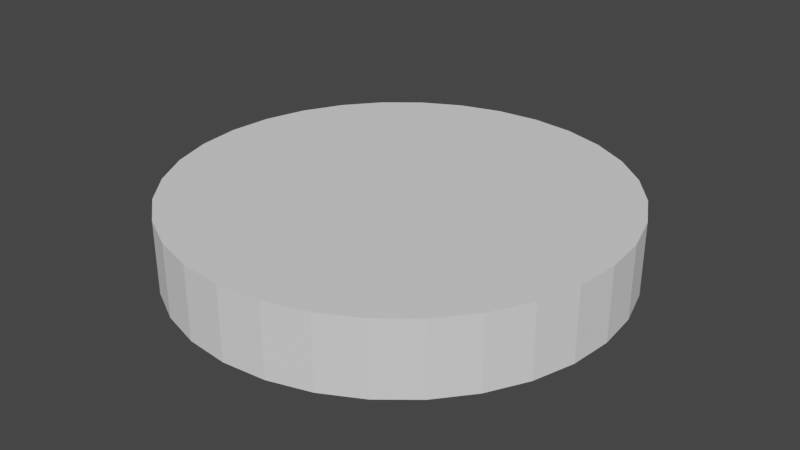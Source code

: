 # Source: target_1.blend  (saved by Blender 3.4.6; exported with 4.5.12 LTS)
import bpy
from mathutils import Matrix  # noqa: F401  (used for matrix-valued properties, if any)

bpy.ops.wm.read_factory_settings(use_empty=True)
scene = bpy.context.scene
scene.name = 'Scene'

# ---- collections
col_collection = bpy.data.collections.new('Collection'); scene.collection.children.link(col_collection)

# ---- world
world_world = bpy.data.worlds.new('World'); scene.world = world_world
world_world.use_nodes = True; world_world.node_tree.nodes.clear()
_N = world_world.node_tree.nodes; _L = world_world.node_tree.links
n0 = _N.new('ShaderNodeOutputWorld'); n0.name = 'World Output'; n0.location = (300, 300)
n1 = _N.new('ShaderNodeBackground'); n1.name = 'Background'; n1.location = (10, 300)
n1.inputs[0].default_value = (0.05088, 0.05088, 0.05088, 1.0)
_L.new(n1.outputs[0], n0.inputs[0])
n0.is_active_output = True
world_world.color = (0.05088, 0.05088, 0.05088)
world_world.use_sun_shadow = False
world_world.sun_shadow_jitter_overblur = 0.0

# ---- meshes
me_circle = bpy.data.meshes.new('Circle')
me_circle.from_pydata([(-0.463, 2.328, 1.467), (-0.463, 2.328, 1.467), (1.663e-08, -2.373, 1.467), (1.663e-08, -2.373, 1.467), (0.8754, 4.401, 1.467), (0.8754, 4.401, 1.467), (1.678, 1.678, 1.467), (1.678, 1.678, 1.467), (-3.731, 2.493, 1.467), (-3.731, 2.493, 1.467), (-0.9083, 2.193, 1.467), (-0.9083, 2.193, 1.467), (0.463, -2.328, 1.467), (0.463, -2.328, 1.467), (1.319, 1.973, 1.467), (1.319, 1.973, 1.467), (-4.146, 1.717, 1.467), (-4.146, 1.717, 1.467), (-1.319, 1.973, 1.467), (-1.319, 1.973, 1.467), (0.9083, -2.193, 1.467), (0.9083, -2.193, 1.467), (0.9083, 2.193, 1.467), (0.9083, 2.193, 1.467), (-4.401, 0.8754, 1.467), (-4.401, 0.8754, 1.467), (-1.678, 1.678, 1.467), (-1.678, 1.678, 1.467), (1.717, 4.146, 0.0), (0.8754, 4.401, 0.0), (0.9083, 2.193, 0.0), (0.463, 2.328, 0.0), (1.663e-08, 2.373, 0.0), (-0.463, 2.328, 0.0), (-0.9083, 2.193, 0.0), (-1.319, 1.973, 0.0), (-1.678, 1.678, 0.0), (-1.973, 1.319, 0.0), (-2.193, 0.9083, 0.0), (-2.328, 0.463, 0.0), (-2.373, -2.047e-08, 0.0), (-2.328, -0.463, 0.0), (-2.193, -0.9083, 0.0), (-1.973, -1.319, 0.0), (-1.678, -1.678, 0.0), (-1.319, -1.973, 0.0), (-0.9083, -2.193, 0.0), (-0.463, -2.328, 0.0), (1.663e-08, -2.373, 0.0), (0.463, -2.328, 0.0), (0.9083, -2.193, 0.0), (1.319, -1.973, 0.0), (1.678, -1.678, 0.0), (1.973, -1.319, 0.0), (2.193, -0.9083, 0.0), (2.328, -0.463, 0.0), (2.373, -2.047e-08, 0.0), (2.328, 0.463, 0.0), (2.193, 0.9083, 0.0), (1.973, 1.319, 0.0), (1.678, 1.678, 0.0), (1.319, 1.973, 0.0), (0.9083, 2.193, 0.0), (0.463, 2.328, 0.0), (1.663e-08, 2.373, 0.0), (-0.463, 2.328, 0.0), (-0.9083, 2.193, 0.0), (-1.319, 1.973, 0.0), (-1.678, 1.678, 0.0), (-1.973, 1.319, 0.0), (-2.193, 0.9083, 0.0), (-2.328, 0.463, 0.0), (-2.373, -2.047e-08, 0.0), (-2.328, -0.463, 0.0), (-2.193, -0.9083, 0.0), (-1.973, -1.319, 0.0), (-1.678, -1.678, 0.0), (-1.319, -1.973, 0.0), (-0.9083, -2.193, 0.0), (-0.463, -2.328, 0.0), (1.663e-08, -2.373, 0.0), (0.463, -2.328, 0.0), (0.9083, -2.193, 0.0), (1.319, -1.973, 0.0), (1.678, -1.678, 0.0), (1.973, -1.319, 0.0), (2.193, -0.9083, 0.0), (2.328, -0.463, 0.0), (2.373, -2.047e-08, 0.0), (2.328, 0.463, 0.0), (2.193, 0.9083, 0.0), (1.973, 1.319, 0.0), (1.678, 1.678, 0.0), (1.319, 1.973, 0.0), (0.9083, 2.193, 0.0), (0.463, 2.328, 0.0), (9.614e-08, 4.487, 0.0), (-0.8754, 4.401, 0.0), (-1.717, 4.146, 0.0), (-2.493, 3.731, 0.0), (-3.173, 3.173, 0.0), (-3.731, 2.493, 0.0), (-4.146, 1.717, 0.0), (-4.401, 0.8754, 0.0), (-4.487, -5.86e-08, 0.0), (-4.401, -0.8754, 0.0), (-4.146, -1.717, 0.0), (-3.731, -2.493, 0.0), (-3.173, -3.173, 0.0), (-2.493, -3.731, 0.0), (-1.717, -4.146, 0.0), (-0.8754, -4.401, 0.0), (9.614e-08, -4.487, 0.0), (0.8754, -4.401, 0.0), (1.717, -4.146, 0.0), (2.493, -3.731, 0.0), (3.173, -3.173, 0.0), (3.731, -2.493, 0.0), (4.146, -1.717, 0.0), (4.401, -0.8754, 0.0), (4.487, -5.86e-08, 0.0), (4.401, 0.8754, 0.0), (4.146, 1.717, 0.0), (3.731, 2.493, 0.0), (3.173, 3.173, 0.0), (2.493, 3.731, 0.0), (1.717, 4.146, 0.0), (0.8754, 4.401, 0.0), (9.614e-08, 4.487, 0.0), (-0.8754, 4.401, 0.0), (-1.717, 4.146, 0.0), (-2.493, 3.731, 0.0), (-3.173, 3.173, 0.0), (-3.731, 2.493, 0.0), (-4.146, 1.717, 0.0), (-4.401, 0.8754, 0.0), (-4.487, -5.86e-08, 0.0), (-4.401, -0.8754, 0.0), (-4.146, -1.717, 0.0), (-3.731, -2.493, 0.0), (-3.173, -3.173, 0.0), (-2.493, -3.731, 0.0), (-1.717, -4.146, 0.0), (-0.8754, -4.401, 0.0), (9.614e-08, -4.487, 0.0), (0.8754, -4.401, 0.0), (1.717, -4.146, 0.0), (2.493, -3.731, 0.0), (3.173, -3.173, 0.0), (3.731, -2.493, 0.0), (4.146, -1.717, 0.0), (4.401, -0.8754, 0.0), (4.487, -5.86e-08, 0.0), (4.401, 0.8754, 0.0), (4.146, 1.717, 0.0), (3.731, 2.493, 0.0), (3.173, 3.173, 0.0), (2.493, 3.731, 0.0), (1.717, 4.146, 0.0), (0.8754, 4.401, 0.0), (-0.1951, 0.9808, 0.0), (0.0, 1.0, 0.0), (-0.3827, 0.9239, 0.0), (-0.5556, 0.8315, 0.0), (-0.7071, 0.7071, 0.0), (-0.8315, 0.5556, 0.0), (-0.9239, 0.3827, 0.0), (-0.9808, 0.1951, 0.0), (-1.0, 0.0, 0.0), (-0.9808, -0.1951, 0.0), (-0.9239, -0.3827, 0.0), (-0.8315, -0.5556, 0.0), (-0.7071, -0.7071, 0.0), (-0.5556, -0.8315, 0.0), (-0.3827, -0.9239, 0.0), (-0.1951, -0.9808, 0.0), (0.0, -1.0, 0.0), (0.1951, -0.9808, 0.0), (0.3827, -0.9239, 0.0), (0.5556, -0.8315, 0.0), (0.7071, -0.7071, 0.0), (0.8315, -0.5556, 0.0), (0.9239, -0.3827, 0.0), (0.9808, -0.1951, 0.0), (1.0, 0.0, 0.0), (0.9808, 0.1951, 0.0), (0.9239, 0.3827, 0.0), (0.8315, 0.5556, 0.0), (0.7071, 0.7071, 0.0), (0.5556, 0.8315, 0.0), (0.3827, 0.9239, 0.0), (0.1951, 0.9808, 0.0), (-0.463, 2.328, 0.0), (1.663e-08, 2.373, 0.0), (-0.9083, 2.193, 0.0), (-1.319, 1.973, 0.0), (-1.678, 1.678, 0.0), (-1.973, 1.319, 0.0), (-2.193, 0.9083, 0.0), (-2.328, 0.463, 0.0), (-2.373, -2.047e-08, 0.0), (-2.328, -0.463, 0.0), (-2.193, -0.9083, 0.0), (-1.973, -1.319, 0.0), (-1.678, -1.678, 0.0), (-1.319, -1.973, 0.0), (-0.9083, -2.193, 0.0), (-0.463, -2.328, 0.0), (1.663e-08, -2.373, 0.0), (0.463, -2.328, 0.0), (0.9083, -2.193, 0.0), (1.319, -1.973, 0.0), (1.678, -1.678, 0.0), (1.973, -1.319, 0.0), (2.193, -0.9083, 0.0), (2.328, -0.463, 0.0), (2.373, -2.047e-08, 0.0), (2.328, 0.463, 0.0), (2.193, 0.9083, 0.0), (1.973, 1.319, 0.0), (1.678, 1.678, 0.0), (1.319, 1.973, 0.0), (0.9083, 2.193, 0.0), (0.463, 2.328, 0.0), (-0.463, 2.328, 0.0), (1.663e-08, 2.373, 0.0), (-0.9083, 2.193, 0.0), (-1.319, 1.973, 0.0), (-1.678, 1.678, 0.0), (-1.973, 1.319, 0.0), (-2.193, 0.9083, 0.0), (-2.328, 0.463, 0.0), (-2.373, -2.047e-08, 0.0), (-2.328, -0.463, 0.0), (-2.193, -0.9083, 0.0), (-1.973, -1.319, 0.0), (-1.678, -1.678, 0.0), (-1.319, -1.973, 0.0), (-0.9083, -2.193, 0.0), (-0.463, -2.328, 0.0), (1.663e-08, -2.373, 0.0), (0.463, -2.328, 0.0), (0.9083, -2.193, 0.0), (1.319, -1.973, 0.0), (1.678, -1.678, 0.0), (1.973, -1.319, 0.0), (2.193, -0.9083, 0.0), (2.328, -0.463, 0.0), (2.373, -2.047e-08, 0.0), (2.328, 0.463, 0.0), (2.193, 0.9083, 0.0), (1.973, 1.319, 0.0), (1.678, 1.678, 0.0), (1.319, 1.973, 0.0), (0.9083, 2.193, 0.0), (0.463, 2.328, 0.0), (-0.8754, 4.401, 0.0), (9.614e-08, 4.487, 0.0), (-1.717, 4.146, 0.0), (-2.493, 3.731, 0.0), (-3.173, 3.173, 0.0), (-3.731, 2.493, 0.0), (-4.146, 1.717, 0.0), (-4.401, 0.8754, 0.0), (-4.487, -5.86e-08, 0.0), (-4.401, -0.8754, 0.0), (-4.146, -1.717, 0.0), (-3.731, -2.493, 0.0), (-3.173, -3.173, 0.0), (-2.493, -3.731, 0.0), (-1.717, -4.146, 0.0), (-0.8754, -4.401, 0.0), (9.614e-08, -4.487, 0.0), (0.8754, -4.401, 0.0), (1.717, -4.146, 0.0), (2.493, -3.731, 0.0), (3.173, -3.173, 0.0), (3.731, -2.493, 0.0), (4.146, -1.717, 0.0), (4.401, -0.8754, 0.0), (4.487, -5.86e-08, 0.0), (4.401, 0.8754, 0.0), (4.146, 1.717, 0.0), (3.731, 2.493, 0.0), (3.173, 3.173, 0.0), (2.493, 3.731, 0.0), (1.717, 4.146, 0.0), (0.8754, 4.401, 0.0), (-3.173, 3.173, 1.467), (-3.173, 3.173, 1.467), (1.973, 1.319, 1.467), (1.973, 1.319, 1.467), (1.717, 4.146, 1.467), (1.717, 4.146, 1.467), (-0.463, -2.328, 1.467), (-0.463, -2.328, 1.467), (-2.493, 3.731, 1.467), (-2.493, 3.731, 1.467), (2.193, 0.9083, 1.467), (2.193, 0.9083, 1.467), (2.493, 3.731, 1.467), (2.493, 3.731, 1.467), (-0.9083, -2.193, 1.467), (-0.9083, -2.193, 1.467), (-1.717, 4.146, 1.467), (-1.717, 4.146, 1.467), (2.328, 0.463, 1.467), (2.328, 0.463, 1.467), (3.173, 3.173, 1.467), (3.173, 3.173, 1.467), (-1.319, -1.973, 1.467), (-1.319, -1.973, 1.467), (9.614e-08, 4.487, 1.467), (9.614e-08, 4.487, 1.467), (-0.8754, 4.401, 1.467), (-0.8754, 4.401, 1.467), (2.373, -2.047e-08, 1.467), (2.373, -2.047e-08, 1.467), (3.731, 2.493, 1.467), (3.731, 2.493, 1.467), (-1.678, -1.678, 1.467), (-1.678, -1.678, 1.467), (2.328, -0.463, 1.467), (2.328, -0.463, 1.467), (1.663e-08, 2.373, 1.467), (-1.973, 1.319, 1.467), (-2.193, 0.9083, 1.467), (-2.328, 0.463, 1.467), (-2.373, -2.047e-08, 1.467), (-2.328, -0.463, 1.467), (-2.193, -0.9083, 1.467), (-1.973, -1.319, 1.467), (-1.678, -1.678, 1.467), (-1.319, -1.973, 1.467), (-0.9083, -2.193, 1.467), (-0.463, -2.328, 1.467), (1.663e-08, -2.373, 1.467), (0.463, -2.328, 1.467), (0.9083, -2.193, 1.467), (1.319, -1.973, 1.467), (1.678, -1.678, 1.467), (1.973, -1.319, 1.467), (2.193, -0.9083, 1.467), (0.463, 2.328, 1.467), (4.146, 1.717, 1.467), (4.146, 1.717, 1.467), (-1.973, -1.319, 1.467), (-1.973, -1.319, 1.467), (2.193, -0.9083, 1.467), (4.401, 0.8754, 1.467), (4.401, 0.8754, 1.467), (-2.193, -0.9083, 1.467), (-2.193, -0.9083, 1.467), (1.973, -1.319, 1.467), (4.487, -5.86e-08, 1.467), (4.487, -5.86e-08, 1.467), (-2.328, -0.463, 1.467), (-2.328, -0.463, 1.467), (1.678, -1.678, 1.467), (4.401, -0.8754, 1.467), (4.401, -0.8754, 1.467), (-2.373, -2.047e-08, 1.467), (-2.373, -2.047e-08, 1.467), (1.319, -1.973, 1.467), (4.146, -1.717, 1.467), (4.146, -1.717, 1.467), (-2.328, 0.463, 1.467), (-2.328, 0.463, 1.467), (0.9083, -2.193, 1.467), (3.731, -2.493, 1.467), (3.731, -2.493, 1.467), (-2.193, 0.9083, 1.467), (-2.193, 0.9083, 1.467), (0.463, -2.328, 1.467), (3.173, -3.173, 1.467), (3.173, -3.173, 1.467), (-1.973, 1.319, 1.467), (-1.973, 1.319, 1.467), (0.463, 2.328, 1.467), (0.463, 2.328, 1.467), (1.663e-08, -2.373, 1.467), (2.493, -3.731, 1.467), (2.493, -3.731, 1.467), (-1.678, 1.678, 1.467), (-1.678, 1.678, 1.467), (0.9083, 2.193, 1.467), (0.9083, 2.193, 1.467), (-0.463, -2.328, 1.467), (1.717, -4.146, 1.467), (1.717, -4.146, 1.467), (-1.319, 1.973, 1.467), (-1.319, 1.973, 1.467), (1.319, 1.973, 1.467), (1.319, 1.973, 1.467), (-0.9083, -2.193, 1.467), (0.8754, -4.401, 1.467), (0.8754, -4.401, 1.467), (-0.9083, 2.193, 1.467), (-0.9083, 2.193, 1.467), (-0.463, 2.328, 1.467), (1.663e-08, 2.373, 1.467), (1.319, -1.973, 1.467), (1.678, -1.678, 1.467), (1.973, -1.319, 1.467), (2.193, -0.9083, 1.467), (2.328, -0.463, 1.467), (2.373, -2.047e-08, 1.467), (2.328, 0.463, 1.467), (2.193, 0.9083, 1.467), (1.973, 1.319, 1.467), (1.678, 1.678, 1.467), (-4.487, -5.86e-08, 1.467), (-4.401, -0.8754, 1.467), (-4.146, -1.717, 1.467), (-3.731, -2.493, 1.467), (-3.173, -3.173, 1.467), (-2.493, -3.731, 1.467), (-1.717, -4.146, 1.467), (-0.8754, -4.401, 1.467), (9.614e-08, -4.487, 1.467), (1.678, 1.678, 1.467), (-1.319, -1.973, 1.467), (9.614e-08, -4.487, 1.467), (-0.463, 2.328, 1.467), (1.663e-08, 2.373, 1.467), (1.973, 1.319, 1.467), (-1.678, -1.678, 1.467), (-0.8754, -4.401, 1.467), (2.193, 0.9083, 1.467), (-1.973, -1.319, 1.467), (-1.717, -4.146, 1.467), (2.328, 0.463, 1.467), (-2.193, -0.9083, 1.467), (-2.493, -3.731, 1.467), (2.373, -2.047e-08, 1.467), (-2.328, -0.463, 1.467), (-3.173, -3.173, 1.467), (2.328, -0.463, 1.467), (-2.373, -2.047e-08, 1.467), (-3.731, -2.493, 1.467), (2.193, -0.9083, 1.467), (-2.328, 0.463, 1.467), (-4.146, -1.717, 1.467), (1.973, -1.319, 1.467), (-1.973, 1.319, 1.467), (-2.193, 0.9083, 1.467), (-4.487, -5.86e-08, 1.467), (-4.401, -0.8754, 1.467), (0.463, 2.328, 1.467), (1.663e-08, 2.373, 1.467), (1.678, -1.678, 1.467), (1.319, -1.973, 1.467), (-0.8754, 4.401, 1.467), (9.614e-08, 4.487, 1.467), (-1.717, 4.146, 1.467), (-2.493, 3.731, 1.467), (-3.173, 3.173, 1.467), (-3.731, 2.493, 1.467), (-4.146, 1.717, 1.467), (-4.401, 0.8754, 1.467), (-4.487, -5.86e-08, 1.467), (-4.401, -0.8754, 1.467), (-4.146, -1.717, 1.467), (-3.731, -2.493, 1.467), (-3.173, -3.173, 1.467), (-2.493, -3.731, 1.467), (-1.717, -4.146, 1.467), (-0.8754, -4.401, 1.467), (9.614e-08, -4.487, 1.467), (0.8754, -4.401, 1.467), (1.717, -4.146, 1.467), (2.493, -3.731, 1.467), (3.173, -3.173, 1.467), (3.731, -2.493, 1.467), (4.146, -1.717, 1.467), (4.401, -0.8754, 1.467), (4.487, -5.86e-08, 1.467), (4.401, 0.8754, 1.467), (4.146, 1.717, 1.467), (3.731, 2.493, 1.467), (3.173, 3.173, 1.467), (2.493, 3.731, 1.467), (1.717, 4.146, 1.467), (0.8754, 4.401, 1.467), (-0.1951, 0.9808, 1.467), (0.0, 1.0, 1.467), (-0.3827, 0.9239, 1.467), (-0.5556, 0.8315, 1.467), (-0.7071, 0.7071, 1.467), (-0.8315, 0.5556, 1.467), (-0.9239, 0.3827, 1.467), (-0.9808, 0.1951, 1.467), (-1.0, 0.0, 1.467), (-0.9808, -0.1951, 1.467), (-0.9239, -0.3827, 1.467), (-0.8315, -0.5556, 1.467), (-0.7071, -0.7071, 1.467), (-0.5556, -0.8315, 1.467), (-0.3827, -0.9239, 1.467), (-0.1951, -0.9808, 1.467), (0.0, -1.0, 1.467), (0.1951, -0.9808, 1.467), (0.3827, -0.9239, 1.467), (0.5556, -0.8315, 1.467), (0.7071, -0.7071, 1.467), (0.8315, -0.5556, 1.467), (0.9239, -0.3827, 1.467), (0.9808, -0.1951, 1.467), (1.0, 0.0, 1.467), (0.9808, 0.1951, 1.467), (0.9239, 0.3827, 1.467), (0.8315, 0.5556, 1.467), (0.7071, 0.7071, 1.467), (0.5556, 0.8315, 1.467), (0.3827, 0.9239, 1.467), (0.1951, 0.9808, 1.467), (0.463, 2.328, 1.467), (0.9083, 2.193, 1.467), (0.8754, 4.401, 1.467), (1.717, 4.146, 1.467)], [], [(96, 257, 256, 97), (55, 215, 216, 56), (122, 282, 283, 123), (76, 236, 235, 75), (54, 214, 215, 55), (121, 281, 282, 122), (75, 235, 234, 74), (53, 213, 214, 54), (120, 280, 281, 121), (74, 234, 233, 73), (52, 212, 213, 53), (119, 279, 280, 120), (73, 233, 232, 72), (51, 211, 212, 52), (118, 278, 279, 119), (72, 232, 231, 71), (50, 210, 211, 51), (117, 277, 278, 118), (71, 231, 230, 70), (49, 209, 210, 50), (116, 276, 277, 117), (70, 230, 229, 69), (64, 225, 255, 95), (48, 208, 209, 49), (115, 275, 276, 116), (69, 229, 228, 68), (95, 255, 254, 94), (47, 207, 208, 48), (114, 274, 275, 115), (68, 228, 227, 67), (94, 254, 253, 93), (46, 206, 207, 47), (45, 77, 76, 44), (59, 91, 90, 58), (46, 78, 77, 45), (33, 65, 64, 32), (60, 92, 91, 59), (47, 79, 78, 46), (34, 66, 65, 33), (61, 93, 92, 60), (48, 80, 79, 47), (35, 67, 66, 34), (62, 94, 93, 61), (49, 81, 80, 48), (36, 68, 67, 35), (63, 95, 94, 62), (50, 82, 81, 49), (37, 69, 68, 36), (32, 64, 95, 63), (51, 83, 82, 50), (38, 70, 69, 37), (52, 84, 83, 51), (39, 71, 70, 38), (53, 85, 84, 52), (40, 72, 71, 39), (54, 86, 85, 53), (41, 73, 72, 40), (55, 87, 86, 54), (42, 74, 73, 41), (56, 88, 87, 55), (43, 75, 74, 42), (57, 89, 88, 56), (44, 76, 75, 43), (58, 90, 89, 57), (113, 273, 274, 114), (67, 227, 226, 66), (93, 253, 252, 92), (45, 205, 206, 46), (112, 272, 273, 113), (66, 226, 224, 65), (92, 252, 251, 91), (44, 204, 205, 45), (111, 271, 272, 112), (65, 224, 225, 64), (91, 251, 250, 90), (43, 203, 204, 44), (110, 270, 271, 111), (90, 250, 249, 89), (42, 202, 203, 43), (109, 269, 270, 110), (89, 249, 248, 88), (41, 201, 202, 42), (108, 268, 269, 109), (88, 248, 247, 87), (40, 200, 201, 41), (107, 267, 268, 108), (87, 247, 246, 86), (39, 199, 200, 40), (106, 266, 267, 107), (86, 246, 245, 85), (38, 198, 199, 39), (105, 265, 266, 106), (85, 245, 244, 84), (37, 197, 198, 38), (104, 264, 265, 105), (63, 223, 193, 32), (115, 147, 146, 114), (102, 134, 133, 101), (116, 148, 147, 115), (103, 135, 134, 102), (117, 149, 148, 116), (104, 136, 135, 103), (118, 150, 149, 117), (105, 137, 136, 104), (119, 151, 150, 118), (106, 138, 137, 105), (120, 152, 151, 119), (107, 139, 138, 106), (121, 153, 152, 120), (108, 140, 139, 107), (122, 154, 153, 121), (109, 141, 140, 108), (123, 155, 154, 122), (110, 142, 141, 109), (97, 129, 128, 96), (124, 156, 155, 123), (111, 143, 142, 110), (98, 130, 129, 97), (125, 157, 156, 124), (112, 144, 143, 111), (99, 131, 130, 98), (126, 158, 157, 125), (113, 145, 144, 112), (100, 132, 131, 99), (127, 159, 158, 126), (114, 146, 145, 113), (101, 133, 132, 100), (96, 128, 159, 127), (84, 244, 243, 83), (165, 197, 196, 164), (161, 193, 223, 191), (179, 211, 210, 178), (166, 198, 197, 165), (180, 212, 211, 179), (167, 199, 198, 166), (181, 213, 212, 180), (168, 200, 199, 167), (182, 214, 213, 181), (169, 201, 200, 168), (183, 215, 214, 182), (170, 202, 201, 169), (184, 216, 215, 183), (171, 203, 202, 170), (185, 217, 216, 184), (172, 204, 203, 171), (186, 218, 217, 185), (173, 205, 204, 172), (187, 219, 218, 186), (174, 206, 205, 173), (160, 192, 193, 161), (188, 220, 219, 187), (175, 207, 206, 174), (162, 194, 192, 160), (189, 221, 220, 188), (176, 208, 207, 175), (163, 195, 194, 162), (190, 222, 221, 189), (177, 209, 208, 176), (164, 196, 195, 163), (191, 223, 222, 190), (178, 210, 209, 177), (240, 272, 271, 239), (227, 259, 258, 226), (254, 286, 285, 253), (241, 273, 272, 240), (228, 260, 259, 227), (254, 30, 28, 286), (242, 274, 273, 241), (229, 261, 260, 228), (225, 257, 287, 255), (243, 275, 274, 242), (230, 262, 261, 229), (244, 276, 275, 243), (231, 263, 262, 230), (245, 277, 276, 244), (232, 264, 263, 231), (246, 278, 277, 245), (233, 265, 264, 232), (247, 279, 278, 246), (234, 266, 265, 233), (248, 280, 279, 247), (235, 267, 266, 234), (249, 281, 280, 248), (236, 268, 267, 235), (250, 282, 281, 249), (237, 269, 268, 236), (251, 283, 282, 250), (238, 270, 269, 237), (224, 256, 257, 225), (252, 284, 283, 251), (239, 271, 270, 238), (226, 258, 256, 224), (253, 285, 284, 252), (160, 161, 191, 190, 189, 188, 187, 186, 185, 184, 183, 182, 181, 180, 179, 178, 177, 176, 175, 174, 173, 172, 171, 170, 169, 168, 167, 166, 165, 164, 163, 162), (77, 237, 236, 76), (123, 283, 284, 124), (56, 216, 217, 57), (97, 256, 258, 98), (78, 238, 237, 77), (124, 284, 285, 125), (57, 217, 218, 58), (98, 258, 259, 99), (79, 239, 238, 78), (125, 285, 286, 126), (58, 218, 219, 59), (99, 259, 260, 100), (32, 193, 192, 33), (80, 240, 239, 79), (126, 286, 287, 127), (59, 219, 220, 60), (100, 260, 261, 101), (33, 192, 194, 34), (81, 241, 240, 80), (127, 287, 257, 96), (60, 220, 221, 61), (101, 261, 262, 102), (34, 194, 195, 35), (82, 242, 241, 81), (61, 221, 222, 62), (102, 262, 263, 103), (35, 195, 196, 36), (83, 243, 242, 82), (62, 222, 223, 63), (103, 263, 264, 104), (36, 196, 197, 37), (31, 29, 28, 30), (255, 31, 30, 254), (287, 29, 31, 255), (286, 28, 29, 287), (313, 314, 315, 312), (322, 316, 317, 323), (344, 318, 319, 345), (321, 347, 346, 320), (342, 322, 323, 348), (349, 344, 345, 350), (347, 352, 351, 346), (341, 342, 348, 353), (354, 349, 350, 355), (352, 357, 356, 351), (340, 341, 353, 358), (359, 354, 355, 360), (357, 362, 361, 356), (339, 340, 358, 363), (364, 359, 360, 365), (362, 367, 366, 361), (338, 339, 363, 368), (369, 364, 365, 370), (367, 372, 371, 366), (337, 338, 368, 373), (374, 369, 370, 375), (372, 377, 376, 371), (400, 379, 378, 424), (336, 337, 373, 380), (381, 374, 375, 382), (377, 384, 383, 376), (379, 386, 385, 378), (335, 336, 380, 387), (388, 381, 382, 389), (384, 391, 390, 383), (386, 393, 392, 385), (334, 335, 387, 394), (333, 332, 321, 311), (290, 298, 408, 409), (334, 333, 311, 303), (1, 324, 400, 399), (7, 290, 409, 410), (335, 334, 303, 295), (11, 1, 399, 398), (15, 7, 410, 393), (336, 335, 295, 2), (19, 11, 398, 391), (23, 15, 393, 386), (337, 336, 2, 12), (27, 19, 391, 384), (343, 23, 386, 379), (338, 337, 12, 20), (325, 27, 384, 377), (324, 343, 379, 400), (339, 338, 20, 401), (326, 325, 377, 372), (340, 339, 401, 402), (327, 326, 372, 367), (341, 340, 402, 403), (328, 327, 367, 362), (342, 341, 403, 404), (329, 328, 362, 357), (322, 342, 404, 405), (330, 329, 357, 352), (316, 322, 405, 406), (331, 330, 352, 347), (306, 316, 406, 407), (332, 331, 347, 321), (298, 306, 407, 408), (395, 388, 389, 396), (391, 398, 397, 390), (393, 410, 420, 392), (333, 334, 394, 421), (419, 395, 396, 422), (398, 399, 423, 397), (410, 409, 425, 420), (332, 333, 421, 426), (418, 419, 422, 427), (399, 400, 424, 423), (409, 408, 428, 425), (331, 332, 426, 429), (417, 418, 427, 430), (408, 407, 431, 428), (330, 331, 429, 432), (416, 417, 430, 433), (407, 406, 434, 431), (329, 330, 432, 435), (415, 416, 433, 436), (406, 405, 437, 434), (328, 329, 435, 438), (414, 415, 436, 439), (405, 404, 440, 437), (327, 328, 438, 441), (413, 414, 439, 442), (404, 403, 443, 440), (326, 327, 441, 445), (412, 413, 442, 447), (403, 402, 450, 443), (325, 326, 445, 444), (411, 412, 447, 446), (343, 324, 449, 448), (381, 388, 470, 471), (17, 9, 457, 458), (374, 381, 471, 472), (25, 17, 458, 459), (369, 374, 472, 473), (411, 25, 459, 460), (364, 369, 473, 474), (412, 411, 460, 461), (359, 364, 474, 475), (413, 412, 461, 462), (354, 359, 475, 476), (414, 413, 462, 463), (349, 354, 476, 477), (415, 414, 463, 464), (344, 349, 477, 478), (416, 415, 464, 465), (318, 344, 478, 479), (417, 416, 465, 466), (314, 313, 453, 452), (308, 318, 479, 480), (418, 417, 466, 467), (304, 314, 452, 454), (300, 308, 480, 481), (419, 418, 467, 468), (296, 304, 454, 455), (292, 300, 481, 482), (395, 419, 468, 469), (288, 296, 455, 456), (5, 292, 482, 483), (388, 395, 469, 470), (9, 288, 456, 457), (313, 5, 483, 453), (402, 401, 451, 450), (489, 488, 26, 444), (485, 515, 448, 449), (503, 502, 368, 363), (490, 489, 444, 445), (504, 503, 363, 358), (491, 490, 445, 441), (505, 504, 358, 353), (492, 491, 441, 438), (506, 505, 353, 348), (493, 492, 438, 435), (507, 506, 348, 323), (494, 493, 435, 432), (508, 507, 323, 317), (495, 494, 432, 429), (509, 508, 317, 307), (496, 495, 429, 426), (510, 509, 307, 299), (497, 496, 426, 421), (511, 510, 299, 291), (498, 497, 421, 394), (484, 485, 449, 0), (512, 511, 291, 6), (499, 498, 394, 387), (486, 484, 0, 10), (513, 512, 6, 14), (500, 499, 387, 380), (487, 486, 10, 18), (514, 513, 14, 22), (501, 500, 380, 373), (488, 487, 18, 26), (515, 514, 22, 448), (502, 501, 373, 368), (3, 294, 427, 422), (390, 397, 305, 297), (385, 392, 301, 293), (13, 3, 422, 396), (383, 390, 297, 289), (385, 293, 519, 517), (21, 13, 396, 389), (376, 383, 289, 8), (424, 378, 4, 312), (451, 21, 389, 382), (371, 376, 8, 16), (450, 451, 382, 375), (366, 371, 16, 24), (443, 450, 375, 370), (361, 366, 24, 446), (440, 443, 370, 365), (356, 361, 446, 447), (437, 440, 365, 360), (351, 356, 447, 442), (434, 437, 360, 355), (346, 351, 442, 439), (431, 434, 355, 350), (320, 346, 439, 436), (428, 431, 350, 345), (310, 320, 436, 433), (425, 428, 345, 319), (302, 310, 433, 430), (423, 424, 312, 315), (420, 425, 319, 309), (294, 302, 430, 427), (397, 423, 315, 305), (392, 420, 309, 301), (484, 486, 487, 488, 489, 490, 491, 492, 493, 494, 495, 496, 497, 498, 499, 500, 501, 502, 503, 504, 505, 506, 507, 508, 509, 510, 511, 512, 513, 514, 515, 485), (311, 321, 320, 310), (318, 308, 309, 319), (316, 306, 307, 317), (314, 304, 305, 315), (303, 311, 310, 302), (308, 300, 301, 309), (306, 298, 299, 307), (304, 296, 297, 305), (295, 303, 302, 294), (300, 292, 293, 301), (298, 290, 291, 299), (296, 288, 289, 297), (324, 1, 0, 449), (2, 295, 294, 3), (292, 5, 4, 293), (290, 7, 6, 291), (288, 9, 8, 289), (1, 11, 10, 0), (12, 2, 3, 13), (5, 313, 312, 4), (7, 15, 14, 6), (9, 17, 16, 8), (11, 19, 18, 10), (20, 12, 13, 21), (15, 23, 22, 14), (17, 25, 24, 16), (19, 27, 26, 18), (401, 20, 21, 451), (23, 343, 448, 22), (25, 411, 446, 24), (27, 325, 444, 26), (516, 517, 519, 518), (378, 385, 517, 516), (4, 378, 516, 518), (293, 4, 518, 519), (158, 159, 483, 482), (145, 146, 470, 469), (132, 133, 457, 456), (159, 128, 453, 483), (146, 147, 471, 470), (133, 134, 458, 457), (147, 148, 472, 471), (134, 135, 459, 458), (148, 149, 473, 472), (135, 136, 460, 459), (149, 150, 474, 473), (136, 137, 461, 460), (150, 151, 475, 474), (137, 138, 462, 461), (151, 152, 476, 475), (138, 139, 463, 462), (152, 153, 477, 476), (139, 140, 464, 463), (153, 154, 478, 477), (140, 141, 465, 464), (154, 155, 479, 478), (141, 142, 466, 465), (128, 129, 452, 453), (155, 156, 480, 479), (142, 143, 467, 466), (129, 130, 454, 452), (156, 157, 481, 480), (143, 144, 468, 467), (130, 131, 455, 454), (157, 158, 482, 481), (144, 145, 469, 468), (131, 132, 456, 455)])
_uv = me_circle.uv_layers.new(name='UVMap')
_uv.uv.foreach_set('vector', [0.5, 0.5, 0.5, 0.5, 0.5, 0.5, 0.5, 0.5, 0.5, 0.5, 0.5, 0.5, 0.5, 0.5, 0.5, 0.5, 0.5, 0.5, 0.5, 0.5, 0.5, 0.5, 0.5, 0.5, 0.5, 0.5, 0.5, 0.5, 0.5, 0.5, 0.5, 0.5, 0.5, 0.5, 0.5, 0.5, 0.5, 0.5, 0.5, 0.5, 0.5, 0.5, 0.5, 0.5, 0.5, 0.5, 0.5, 0.5, 0.5, 0.5, 0.5, 0.5, 0.5, 0.5, 0.5, 0.5, 0.5, 0.5, 0.5, 0.5, 0.5, 0.5, 0.5, 0.5, 0.5, 0.5, 0.5, 0.5, 0.5, 0.5, 0.5, 0.5, 0.5, 0.5, 0.5, 0.5, 0.5, 0.5, 0.5, 0.5, 0.5, 0.5, 0.5, 0.5, 0.5, 0.5, 0.5, 0.5, 0.5, 0.5, 0.5, 0.5, 0.5, 0.5, 0.5, 0.5, 0.5, 0.5, 0.5, 0.5, 0.5, 0.5, 0.5, 0.5, 0.5, 0.5, 0.5, 0.5, 0.5, 0.5, 0.5, 0.5, 0.5, 0.5, 0.5, 0.5, 0.5, 0.5, 0.5, 0.5, 0.5, 0.5, 0.5, 0.5, 0.5, 0.5, 0.5, 0.5, 0.5, 0.5, 0.5, 0.5, 0.5, 0.5, 0.5, 0.5, 0.5, 0.5, 0.5, 0.5, 0.5, 0.5, 0.5, 0.5, 0.5, 0.5, 0.5, 0.5, 0.5, 0.5, 0.5, 0.5, 0.5, 0.5, 0.5, 0.5, 0.5, 0.5, 0.5, 0.5, 0.5, 0.5, 0.5, 0.5, 0.5, 0.5, 0.5, 0.5, 0.5, 0.5, 0.5, 0.5, 0.5, 0.5, 0.5, 0.5, 0.5, 0.5, 0.5, 0.5, 0.5, 0.5, 0.5, 0.5, 0.5, 0.5, 0.5, 0.5, 0.5, 0.5, 0.5, 0.5, 0.5, 0.5, 0.5, 0.5, 0.5, 0.5, 0.5, 0.5, 0.5, 0.5, 0.5, 0.5, 0.5, 0.5, 0.5, 0.5, 0.5, 0.5, 0.5, 0.5, 0.5, 0.5, 0.5, 0.5, 0.5, 0.5, 0.5, 0.5, 0.5, 0.5, 0.5, 0.5, 0.5, 0.5, 0.5, 0.5, 0.5, 0.5, 0.5, 0.5, 0.5, 0.5, 0.5, 0.5, 0.5, 0.5, 0.5, 0.5, 0.5, 0.5, 0.5, 0.5, 0.5, 0.5, 0.5, 0.5, 0.5, 0.5, 0.5, 0.5, 0.5, 0.5, 0.5, 0.5, 0.5, 0.5, 0.5, 0.5, 0.5, 0.5, 0.5, 0.5, 0.5, 0.5, 0.5, 0.5, 0.5, 0.5, 0.5, 0.5, 0.5, 0.5, 0.5, 0.5, 0.5, 0.5, 0.5, 0.5, 0.5, 0.5, 0.5, 0.5, 0.5, 0.5, 0.5, 0.5, 0.5, 0.5, 0.5, 0.5, 0.5, 0.5, 0.5, 0.5, 0.5, 0.5, 0.5, 0.5, 0.5, 0.5, 0.5, 0.5, 0.5, 0.5, 0.5, 0.5, 0.5, 0.5, 0.5, 0.5, 0.5, 0.5, 0.5, 0.5, 0.5, 0.5, 0.5, 0.5, 0.5, 0.5, 0.5, 0.5, 0.5, 0.5, 0.5, 0.5, 0.5, 0.5, 0.5, 0.5, 0.5, 0.5, 0.5, 0.5, 0.5, 0.5, 0.5, 0.5, 0.5, 0.5, 0.5, 0.5, 0.5, 0.5, 0.5, 0.5, 0.5, 0.5, 0.5, 0.5, 0.5, 0.5, 0.5, 0.5, 0.5, 0.5, 0.5, 0.5, 0.5, 0.5, 0.5, 0.5, 0.5, 0.5, 0.5, 0.5, 0.5, 0.5, 0.5, 0.5, 0.5, 0.5, 0.5, 0.5, 0.5, 0.5, 0.5, 0.5, 0.5, 0.5, 0.5, 0.5, 0.5, 0.5, 0.5, 0.5, 0.5, 0.5, 0.5, 0.5, 0.5, 0.5, 0.5, 0.5, 0.5, 0.5, 0.5, 0.5, 0.5, 0.5, 0.5, 0.5, 0.5, 0.5, 0.5, 0.5, 0.5, 0.5, 0.5, 0.5, 0.5, 0.5, 0.5, 0.5, 0.5, 0.5, 0.5, 0.5, 0.5, 0.5, 0.5, 0.5, 0.5, 0.5, 0.5, 0.5, 0.5, 0.5, 0.5, 0.5, 0.5, 0.5, 0.5, 0.5, 0.5, 0.5, 0.5, 0.5, 0.5, 0.5, 0.5, 0.5, 0.5, 0.5, 0.5, 0.5, 0.5, 0.5, 0.5, 0.5, 0.5, 0.5, 0.5, 0.5, 0.5, 0.5, 0.5, 0.5, 0.5, 0.5, 0.5, 0.5, 0.5, 0.5, 0.5, 0.5, 0.5, 0.5, 0.5, 0.5, 0.5, 0.5, 0.5, 0.5, 0.5, 0.5, 0.5, 0.5, 0.5, 0.5, 0.5, 0.5, 0.5, 0.5, 0.5, 0.5, 0.5, 0.5, 0.5, 0.5, 0.5, 0.5, 0.5, 0.5, 0.5, 0.5, 0.5, 0.5, 0.5, 0.5, 0.5, 0.5, 0.5, 0.5, 0.5, 0.5, 0.5, 0.5, 0.5, 0.5, 0.5, 0.5, 0.5, 0.5, 0.5, 0.5, 0.5, 0.5, 0.5, 0.5, 0.5, 0.5, 0.5, 0.5, 0.5, 0.5, 0.5, 0.5, 0.5, 0.5, 0.5, 0.5, 0.5, 0.5, 0.5, 0.5, 0.5, 0.5, 0.5, 0.5, 0.5, 0.5, 0.5, 0.5, 0.5, 0.5, 0.5, 0.5, 0.5, 0.5, 0.5, 0.5, 0.5, 0.5, 0.5, 0.5, 0.5, 0.5, 0.5, 0.5, 0.5, 0.5, 0.5, 0.5, 0.5, 0.5, 0.5, 0.5, 0.5, 0.5, 0.5, 0.5, 0.5, 0.5, 0.5, 0.5, 0.5, 0.5, 0.5, 0.5, 0.5, 0.5, 0.5, 0.5, 0.5, 0.5, 0.5, 0.5, 0.5, 0.5, 0.5, 0.5, 0.5, 0.5, 0.5, 0.5, 0.5, 0.5, 0.5, 0.5, 0.5, 0.5, 0.5, 0.5, 0.5, 0.5, 0.5, 0.5, 0.5, 0.5, 0.5, 0.5, 0.5, 0.5, 0.5, 0.5, 0.5, 0.5, 0.5, 0.5, 0.5, 0.5, 0.5, 0.5, 0.5, 0.5, 0.5, 0.5, 0.5, 0.5, 0.5, 0.5, 0.5, 0.5, 0.5, 0.5, 0.5, 0.5, 0.5, 0.5, 0.5, 0.5, 0.5, 0.5, 0.5, 0.5, 0.5, 0.5, 0.5, 0.5, 0.5, 0.5, 0.5, 0.5, 0.5, 0.5, 0.5, 0.5, 0.5, 0.5, 0.5, 0.5, 0.5, 0.5, 0.5, 0.5, 0.5, 0.5, 0.5, 0.5, 0.5, 0.5, 0.5, 0.5, 0.5, 0.5, 0.5, 0.5, 0.5, 0.5, 0.5, 0.5, 0.5, 0.5, 0.5, 0.5, 0.5, 0.5, 0.5, 0.5, 0.5, 0.5, 0.5, 0.5, 0.5, 0.5, 0.5, 0.5, 0.5, 0.5, 0.5, 0.5, 0.5, 0.5, 0.5, 0.5, 0.5, 0.5, 0.5, 0.5, 0.5, 0.5, 0.5, 0.5, 0.5, 0.5, 0.5, 0.5, 0.5, 0.5, 0.5, 0.5, 0.5, 0.5, 0.5, 0.5, 0.5, 0.5, 0.5, 0.5, 0.5, 0.5, 0.5, 0.5, 0.5, 0.5, 0.5, 0.5, 0.5, 0.5, 0.5, 0.5, 0.5, 0.5, 0.5, 0.5, 0.5, 0.5, 0.5, 0.5, 0.5, 0.5, 0.5, 0.5, 0.5, 0.5, 0.5, 0.5, 0.5, 0.5, 0.5, 0.5, 0.5, 0.5, 0.5, 0.5, 0.5, 0.5, 0.5, 0.5, 0.5, 0.5, 0.5, 0.5, 0.5, 0.5, 0.5, 0.5, 0.5, 0.5, 0.5, 0.5, 0.5, 0.5, 0.5, 0.5, 0.5, 0.5, 0.5, 0.5, 0.5, 0.5, 0.5, 0.5, 0.5, 0.5, 0.5, 0.5, 0.5, 0.5, 0.5, 0.5, 0.5, 0.5, 0.5, 0.5, 0.5, 0.5, 0.5, 0.5, 0.5, 0.5, 0.5, 0.5, 0.5, 0.5, 0.5, 0.5, 0.5, 0.5, 0.5, 0.5, 0.5, 0.5, 0.5, 0.5, 0.5, 0.5, 0.5, 0.5, 0.5, 0.5, 0.5, 0.5, 0.5, 0.5, 0.5, 0.5, 0.5, 0.5, 0.5, 0.5, 0.5, 0.5, 0.5, 0.5, 0.5, 0.5, 0.5, 0.5, 0.5, 0.5, 0.5, 0.5, 0.5, 0.5, 0.5, 0.5, 0.5, 0.5, 0.5, 0.5, 0.5, 0.5, 0.5, 0.5, 0.5, 0.5, 0.5, 0.5, 0.5, 0.5, 0.5, 0.5, 0.5, 0.5, 0.5, 0.5, 0.5, 0.5, 0.5, 0.5, 0.5, 0.5, 0.5, 0.5, 0.5, 0.5, 0.5, 0.5, 0.5, 0.5, 0.5, 0.5, 0.5, 0.5, 0.5, 0.5, 0.5, 0.5, 0.5, 0.5, 0.5, 0.5, 0.5, 0.5, 0.5, 0.5, 0.5, 0.5, 0.5, 0.5, 0.5, 0.5, 0.5, 0.5, 0.5, 0.5, 0.5, 0.5, 0.5, 0.5, 0.5, 0.5, 0.5, 0.5, 0.5, 0.5, 0.5, 0.5, 0.5, 0.5, 0.5, 0.5, 0.5, 0.5, 0.5, 0.5, 0.5, 0.5, 0.5, 0.5, 0.5, 0.5, 0.5, 0.5, 0.5, 0.5, 0.5, 0.5, 0.5, 0.5, 0.5, 0.5, 0.5, 0.5, 0.5, 0.5, 0.5, 0.5, 0.5, 0.5, 0.5, 0.5, 0.5, 0.5, 0.5, 0.5, 0.5, 0.5, 0.5, 0.5, 0.5, 0.5, 0.5, 0.5, 0.5, 0.5, 0.5, 0.5, 0.5, 0.5, 0.5, 0.5, 0.5, 0.5, 0.5, 0.5, 0.5, 0.5, 0.5, 0.5, 0.5, 0.5, 0.5, 0.5, 0.5, 0.5, 0.5, 0.5, 0.5, 0.5, 0.5, 0.5, 0.5, 0.5, 0.5, 0.5, 0.5, 0.5, 0.5, 0.5, 0.5, 0.5, 0.5, 0.5, 0.5, 0.5, 0.5, 0.5, 0.5, 0.5, 0.5, 0.5, 0.5, 0.5, 0.5, 0.5, 0.5, 0.5, 0.5967, 0.44, 0.5479, 0.4994, 0.5295, 0.481, 0.589, 0.4322, 0.5765, 0.3912, 0.5, 0.3837, 0.5051, 0.3581, 0.5787, 0.3804, 0.6816, 0.3703, 0.7494, 0.3341, 0.7594, 0.3581, 0.6858, 0.3804, 0.6058, 0.4461, 0.5696, 0.5139, 0.5479, 0.4994, 0.5967, 0.44, 0.6755, 0.3612, 0.7349, 0.3124, 0.7494, 0.3341, 0.6816, 0.3703, 0.616, 0.4503, 0.5937, 0.5238, 0.5696, 0.5139, 0.6058, 0.4461, 0.6677, 0.3534, 0.7165, 0.294, 0.7349, 0.3124, 0.6755, 0.3612, 0.6267, 0.4524, 0.6192, 0.5289, 0.5937, 0.5238, 0.616, 0.4503, 0.6586, 0.3473, 0.6949, 0.2795, 0.7165, 0.294, 0.6677, 0.3534, 0.6377, 0.4524, 0.6453, 0.5289, 0.6192, 0.5289, 0.6267, 0.4524, 0.6485, 0.3431, 0.6708, 0.2695, 0.6949, 0.2795, 0.6586, 0.3473, 0.6485, 0.4503, 0.6708, 0.5238, 0.6453, 0.5289, 0.6377, 0.4524, 0.6377, 0.341, 0.6453, 0.2645, 0.6708, 0.2695, 0.6485, 0.3431, 0.6586, 0.4461, 0.6949, 0.5139, 0.6708, 0.5238, 0.6485, 0.4503, 0.6267, 0.341, 0.6192, 0.2645, 0.6453, 0.2645, 0.6377, 0.341, 0.6677, 0.44, 0.7165, 0.4994, 0.6949, 0.5139, 0.6586, 0.4461, 0.616, 0.3431, 0.5937, 0.2695, 0.6192, 0.2645, 0.6267, 0.341, 0.6755, 0.4322, 0.7349, 0.481, 0.7165, 0.4994, 0.6677, 0.44, 0.6058, 0.3473, 0.5696, 0.2795, 0.5937, 0.2695, 0.616, 0.3431, 0.6816, 0.4231, 0.7494, 0.4593, 0.7349, 0.481, 0.6755, 0.4322, 0.5765, 0.4022, 0.5, 0.4097, 0.5, 0.3837, 0.5765, 0.3912, 0.5967, 0.3534, 0.5479, 0.294, 0.5696, 0.2795, 0.6058, 0.3473, 0.6858, 0.4129, 0.7594, 0.4353, 0.7494, 0.4593, 0.6816, 0.4231, 0.5787, 0.4129, 0.5051, 0.4353, 0.5, 0.4097, 0.5765, 0.4022, 0.589, 0.3612, 0.5295, 0.3124, 0.5479, 0.294, 0.5967, 0.3534, 0.6879, 0.4022, 0.7645, 0.4097, 0.7594, 0.4353, 0.6858, 0.4129, 0.5829, 0.4231, 0.515, 0.4593, 0.5051, 0.4353, 0.5787, 0.4129, 0.5829, 0.3703, 0.515, 0.3341, 0.5295, 0.3124, 0.589, 0.3612, 0.6879, 0.3912, 0.7645, 0.3837, 0.7645, 0.4097, 0.6879, 0.4022, 0.589, 0.4322, 0.5295, 0.481, 0.515, 0.4593, 0.5829, 0.4231, 0.5787, 0.3804, 0.5051, 0.3581, 0.515, 0.3341, 0.5829, 0.3703, 0.6858, 0.3804, 0.7594, 0.3581, 0.7645, 0.3837, 0.6879, 0.3912, 0.3771, 0.2114, 0.4904, 0.1771, 0.5, 0.2254, 0.3822, 0.237, 0.1657, 0.3527, 0.09063, 0.4442, 0.05581, 0.4094, 0.1473, 0.3343, 0.1178, 0.237, 0.0, 0.2254, 0.009607, 0.1771, 0.1229, 0.2114, 0.3672, 0.1874, 0.4715, 0.1316, 0.4904, 0.1771, 0.3771, 0.2114, 0.1874, 0.3672, 0.1316, 0.4715, 0.09063, 0.4442, 0.1657, 0.3527, 0.5, 0.5, 0.5, 0.5, 0.5, 0.5, 0.5, 0.5, 0.3527, 0.1657, 0.4442, 0.09063, 0.4715, 0.1316, 0.3672, 0.1874, 0.2114, 0.3771, 0.1771, 0.4904, 0.1316, 0.4715, 0.1874, 0.3672, 0.1229, 0.2886, 0.009607, 0.3229, 0.0, 0.2746, 0.1178, 0.263, 0.3343, 0.1473, 0.4094, 0.05581, 0.4442, 0.09063, 0.3527, 0.1657, 0.237, 0.3822, 0.2254, 0.5, 0.1771, 0.4904, 0.2114, 0.3771, 0.3126, 0.1328, 0.3684, 0.02845, 0.4094, 0.05581, 0.3343, 0.1473, 0.263, 0.3822, 0.2746, 0.5, 0.2254, 0.5, 0.237, 0.3822, 0.2886, 0.1229, 0.3229, 0.009607, 0.3684, 0.02845, 0.3126, 0.1328, 0.2886, 0.3771, 0.3229, 0.4904, 0.2746, 0.5, 0.263, 0.3822, 0.263, 0.1178, 0.2746, 0.0, 0.3229, 0.009607, 0.2886, 0.1229, 0.3126, 0.3672, 0.3684, 0.4715, 0.3229, 0.4904, 0.2886, 0.3771, 0.237, 0.1178, 0.2254, 0.0, 0.2746, 0.0, 0.263, 0.1178, 0.3343, 0.3527, 0.4094, 0.4442, 0.3684, 0.4715, 0.3126, 0.3672, 0.2114, 0.1229, 0.1771, 0.009607, 0.2254, 0.0, 0.237, 0.1178, 0.3527, 0.3343, 0.4442, 0.4094, 0.4094, 0.4442, 0.3343, 0.3527, 0.1874, 0.1328, 0.1316, 0.02845, 0.1771, 0.009607, 0.2114, 0.1229, 0.3672, 0.3126, 0.4715, 0.3684, 0.4442, 0.4094, 0.3527, 0.3343, 0.1657, 0.1473, 0.09063, 0.05581, 0.1316, 0.02845, 0.1874, 0.1328, 0.3771, 0.2886, 0.4904, 0.3229, 0.4715, 0.3684, 0.3672, 0.3126, 0.1473, 0.1657, 0.05581, 0.09063, 0.09063, 0.05581, 0.1657, 0.1473, 0.3822, 0.263, 0.5, 0.2746, 0.4904, 0.3229, 0.3771, 0.2886, 0.1328, 0.3126, 0.02845, 0.3684, 0.009607, 0.3229, 0.1229, 0.2886, 0.1328, 0.1874, 0.02845, 0.1316, 0.05581, 0.09063, 0.1473, 0.1657, 0.3822, 0.237, 0.5, 0.2254, 0.5, 0.2746, 0.3822, 0.263, 0.1473, 0.3343, 0.05581, 0.4094, 0.02845, 0.3684, 0.1328, 0.3126, 0.1229, 0.2114, 0.009607, 0.1771, 0.02845, 0.1316, 0.1328, 0.1874, 0.5765, 0.4022, 0.5765, 0.3912, 0.5787, 0.3804, 0.5829, 0.3703, 0.589, 0.3612, 0.5967, 0.3534, 0.6058, 0.3473, 0.616, 0.3431, 0.6267, 0.341, 0.6377, 0.341, 0.6485, 0.3431, 0.6586, 0.3473, 0.6677, 0.3534, 0.6755, 0.3612, 0.6816, 0.3703, 0.6858, 0.3804, 0.6879, 0.3912, 0.6879, 0.4022, 0.6858, 0.4129, 0.6816, 0.4231, 0.6755, 0.4322, 0.6677, 0.44, 0.6586, 0.4461, 0.6485, 0.4503, 0.6377, 0.4524, 0.6267, 0.4524, 0.616, 0.4503, 0.6058, 0.4461, 0.5967, 0.44, 0.589, 0.4322, 0.5829, 0.4231, 0.5787, 0.4129, 0.5, 0.5, 0.5, 0.5, 0.5, 0.5, 0.5, 0.5, 0.5, 0.5, 0.5, 0.5, 0.5, 0.5, 0.5, 0.5, 0.5, 0.5, 0.5, 0.5, 0.5, 0.5, 0.5, 0.5, 0.5, 0.5, 0.5, 0.5, 0.5, 0.5, 0.5, 0.5, 0.5, 0.5, 0.5, 0.5, 0.5, 0.5, 0.5, 0.5, 0.5, 0.5, 0.5, 0.5, 0.5, 0.5, 0.5, 0.5, 0.5, 0.5, 0.5, 0.5, 0.5, 0.5, 0.5, 0.5, 0.5, 0.5, 0.5, 0.5, 0.5, 0.5, 0.5, 0.5, 0.5, 0.5, 0.5, 0.5, 0.5, 0.5, 0.5, 0.5, 0.5, 0.5, 0.5, 0.5, 0.5, 0.5, 0.5, 0.5, 0.5, 0.5, 0.5, 0.5, 0.5, 0.5, 0.5, 0.5, 0.5, 0.5, 0.5, 0.5, 0.5, 0.5, 0.5, 0.5, 0.5, 0.5, 0.5, 0.5, 0.5, 0.5, 0.5, 0.5, 0.5, 0.5, 0.5, 0.5, 0.5, 0.5, 0.5, 0.5, 0.5, 0.5, 0.5, 0.5, 0.5, 0.5, 0.5, 0.5, 0.5, 0.5, 0.5, 0.5, 0.5, 0.5, 0.5, 0.5, 0.5, 0.5, 0.5, 0.5, 0.5, 0.5, 0.5, 0.5, 0.5, 0.5, 0.5, 0.5, 0.5, 0.5, 0.5, 0.5, 0.5, 0.5, 0.5, 0.5, 0.5, 0.5, 0.5, 0.5, 0.5, 0.5, 0.5, 0.5, 0.5, 0.5, 0.5, 0.5, 0.5, 0.5, 0.5, 0.5, 0.5, 0.5, 0.5, 0.5, 0.5, 0.5, 0.5, 0.5, 0.5, 0.5, 0.5, 0.5, 0.5, 0.5, 0.5, 0.5, 0.5, 0.5, 0.5, 0.5, 0.5, 0.5, 0.5, 0.5, 0.5, 0.5, 0.5, 0.5, 0.5, 0.5, 0.5, 0.5, 0.5, 0.5, 0.5, 0.5, 0.5, 0.5, 0.5, 0.5, 0.5, 0.5, 0.5, 0.5, 0.5, 0.5, 0.5, 0.5, 0.5, 0.5, 0.5, 0.5, 0.5, 0.5, 0.5, 0.5, 0.5, 0.5, 0.5, 0.5, 0.5, 0.5, 0.5, 0.5, 0.5, 0.5, 0.5, 0.5, 0.5, 0.5, 0.5, 0.5, 0.5, 0.5, 0.5, 0.5, 0.5, 0.5, 0.5, 0.5, 0.5, 0.5, 0.5, 0.5, 0.6758, 0.6467, 0.6642, 0.5289, 0.7135, 0.5289, 0.7019, 0.6467, 0.5, 0.5, 0.5, 0.5, 0.5, 0.5, 0.5, 0.5, 0.5, 0.5, 0.5, 0.5, 0.5, 0.5, 0.5, 0.5, 0.5, 0.5, 0.5, 0.5, 0.5, 0.5, 0.5, 0.5, 0.5, 0.5, 0.5, 0.5, 0.5, 0.5, 0.5, 0.5, 0.5, 0.5, 0.5, 0.5, 0.5, 0.5, 0.5, 0.5, 0.5, 0.5, 0.5, 0.5, 0.5, 0.5, 0.5, 0.5, 0.5, 0.5, 0.5, 0.5, 0.5, 0.5, 0.5, 0.5, 0.5, 0.5, 0.5, 0.5, 0.5, 0.5, 0.5, 0.5, 0.5, 0.5, 0.5, 0.5, 0.5, 0.5, 0.5, 0.5, 0.5, 0.5, 0.5, 0.5, 0.5, 0.5, 0.5, 0.5, 0.5, 0.5, 0.5, 0.5, 0.5, 0.5, 0.5, 0.5, 0.5, 0.5, 0.5, 0.5, 0.5, 0.5, 0.5, 0.5, 0.5, 0.5, 0.5, 0.5, 0.5, 0.5, 0.5, 0.5, 0.5, 0.5, 0.5, 0.5, 0.5, 0.5, 0.5, 0.5, 0.5, 0.5, 0.5, 0.5, 0.5, 0.5, 0.5, 0.5, 0.5, 0.5, 0.5, 0.5, 0.5, 0.5, 0.5, 0.5, 0.5, 0.5, 0.5, 0.5, 0.5, 0.5, 0.5, 0.5, 0.5, 0.5, 0.5, 0.5, 0.5, 0.5, 0.5, 0.5, 0.5, 0.5, 0.5, 0.5, 0.5, 0.5, 0.5, 0.5, 0.5, 0.5, 0.5, 0.5, 0.5, 0.5, 0.5, 0.5, 0.5, 0.5, 0.5, 0.5, 0.5, 0.5, 0.5, 0.5, 0.5, 0.5, 0.5, 0.5, 0.5, 0.5, 0.5, 0.5, 0.5, 0.5, 0.5, 0.5, 0.5, 0.5, 0.5, 0.5, 0.5, 0.5, 0.5, 0.5, 0.5, 0.5, 0.5, 0.5, 0.5, 0.5, 0.5, 0.5, 0.5, 0.5, 0.5, 0.5, 0.5, 0.5, 0.5, 0.5, 0.5, 0.5, 0.5, 0.5, 0.5, 0.5, 0.5, 0.5, 0.5, 0.5, 0.5, 0.5, 0.5, 0.5, 0.5, 0.5, 0.5, 0.5, 0.5, 0.5, 0.5, 0.5, 0.5, 0.5, 0.5, 0.5, 0.5, 0.5, 0.5, 0.5, 0.5, 0.5, 0.5, 0.5, 0.5, 0.5, 0.5, 0.5, 0.5, 0.5, 0.5, 0.5, 0.5, 0.5, 0.5, 0.5, 0.5, 0.5, 0.5, 0.5, 0.5, 0.5, 0.5, 0.5, 0.5, 0.5, 0.5, 0.5, 0.5, 0.5, 0.5, 0.5, 0.5, 0.5, 0.5, 0.5, 0.5, 0.5, 0.5, 0.5, 0.5, 0.5, 0.5, 0.5, 0.5, 0.5, 0.5, 0.5, 0.5, 0.5, 0.5, 0.5, 0.5, 0.5, 0.5, 0.5, 0.5, 0.5, 0.5, 0.5, 0.5, 0.5, 0.5, 0.5, 0.5, 0.5, 0.5, 0.5, 0.5, 0.5, 0.5, 0.5, 0.5, 0.5, 0.5, 0.5, 0.5, 0.5, 0.5, 0.5, 0.5, 0.5, 0.5, 0.5, 0.5, 0.5, 0.5, 0.5, 0.5, 0.5, 0.5, 0.5, 0.5, 0.5, 0.5, 0.5, 0.5, 0.5, 0.5, 0.5, 0.5, 0.5, 0.5, 0.5, 0.5, 0.5, 0.5, 0.5, 0.5, 0.5, 0.5, 0.5, 0.5, 0.5, 0.5, 0.5, 0.5, 0.5, 0.5, 0.5, 0.5, 0.5, 0.5, 0.5, 0.5, 0.5, 0.5, 0.5, 0.5, 0.5, 0.5, 0.5, 0.5, 0.5, 0.5, 0.5, 0.5, 0.5, 0.5, 0.5, 0.5, 0.5, 0.5, 0.5, 0.5, 0.5, 0.5, 0.5, 0.5, 0.5, 0.5, 0.5, 0.5, 0.5, 0.5, 0.5, 0.5, 0.5, 0.5, 0.5, 0.5, 0.5, 0.5, 0.5, 0.5, 0.5, 0.5, 0.5, 0.5, 0.5, 0.5, 0.5, 0.5, 0.5, 0.5, 0.5, 0.5, 0.5, 0.5, 0.5, 0.5, 0.5, 0.5, 0.5, 0.5, 0.5, 0.5, 0.5, 0.5, 0.5, 0.5, 0.5, 0.5, 0.5, 0.5, 0.5, 0.5, 0.5, 0.5, 0.5, 0.5, 0.5, 0.5, 0.5, 0.5, 0.5, 0.5, 0.5, 0.5, 0.5, 0.5, 0.5, 0.5, 0.5, 0.5, 0.5, 0.5, 0.5, 0.5, 0.5, 0.5, 0.5, 0.5, 0.5, 0.5, 0.5, 0.5, 0.5, 0.5, 0.5, 0.5, 0.5, 0.5, 0.5, 0.5, 0.5, 0.5, 0.5, 0.5, 0.5, 0.5, 0.5, 0.5, 0.5, 0.5, 0.5, 0.5, 0.5, 0.5, 0.5, 0.5, 0.5, 0.5, 0.5, 0.5, 0.5, 0.5, 0.5, 0.5, 0.5, 0.5, 0.5, 0.5, 0.5, 0.5, 0.5, 0.5, 0.5, 0.5, 0.5, 0.5, 0.5, 0.5, 0.5, 0.5, 0.5, 0.5, 0.5, 0.5, 0.5, 0.5, 0.5, 0.5, 0.5, 0.5, 0.5, 0.5, 0.5, 0.5, 0.5, 0.5, 0.5, 0.5, 0.5, 0.5, 0.5, 0.5, 0.5, 0.5, 0.5, 0.5, 0.5, 0.5, 0.5, 0.5, 0.5, 0.5, 0.5, 0.5, 0.5, 0.5, 0.5, 0.5, 0.5, 0.5, 0.5, 0.5, 0.5, 0.5, 0.5, 0.5, 0.5, 0.5, 0.5, 0.5, 0.5, 0.5, 0.5, 0.5, 0.5, 0.5, 0.5, 0.5, 0.5, 0.5, 0.5, 0.5, 0.5, 0.5, 0.5, 0.5, 0.5, 0.5, 0.5, 0.5, 0.5, 0.5, 0.5, 0.5, 0.5, 0.5, 0.5, 0.5, 0.5, 0.5, 0.5, 0.5, 0.5, 0.5, 0.5, 0.5, 0.5, 0.5, 0.5, 0.5, 0.5, 0.5, 0.5, 0.5, 0.5, 0.5, 0.5, 0.5, 0.5, 0.5, 0.5, 0.5, 0.5, 0.5, 0.5, 0.5, 0.5, 0.5, 0.5, 0.5, 0.5, 0.5, 0.5, 0.5, 0.5, 0.5, 0.5, 0.5, 0.5, 0.5, 0.5, 0.5, 0.5, 0.5, 0.5, 0.5, 0.5, 0.5, 0.5, 0.5, 0.5, 0.5, 0.5, 0.5, 0.5, 0.5, 0.5, 0.5, 0.5, 0.5, 0.5, 0.5, 0.5, 0.5, 0.5, 0.5, 0.5, 0.5, 0.5, 0.5, 0.5, 0.5, 0.5, 0.5, 0.5, 0.5, 0.5, 0.5, 0.5, 0.5, 0.5, 0.5, 0.5, 0.5, 0.5, 0.5, 0.5, 0.5, 0.5, 0.5, 0.5, 0.5, 0.5, 0.5, 0.5, 0.5, 0.5, 0.5, 0.5, 0.5, 0.5, 0.5, 0.5, 0.5, 0.5, 0.5, 0.5, 0.5, 0.5, 0.5, 0.5, 0.5, 0.5, 0.5, 0.5, 0.5, 0.5, 0.5, 0.5, 0.5, 0.5, 0.5, 0.5, 0.5, 0.5, 0.5, 0.5, 0.5, 0.5, 0.5, 0.5, 0.5, 0.5, 0.5, 0.5, 0.5, 0.5, 0.5, 0.5, 0.5, 0.5, 0.5, 0.5, 0.5, 0.5, 0.5, 0.5, 0.5, 0.5, 0.5, 0.5, 0.5, 0.5, 0.5, 0.5, 0.5, 0.5, 0.5, 0.5, 0.5, 0.5, 0.5, 0.5, 0.5, 0.5, 0.5, 0.5, 0.5, 0.5, 0.5, 0.5, 0.5, 0.5, 0.5, 0.5, 0.5, 0.5, 0.5, 0.5, 0.5, 0.5, 0.5, 0.5, 0.5, 0.5, 0.5, 0.5, 0.5, 0.5, 0.5, 0.5, 0.5, 0.5, 0.5, 0.5, 0.5, 0.5, 0.5, 0.5, 0.5, 0.5, 0.5, 0.5, 0.5, 0.5, 0.5, 0.5, 0.5, 0.5, 0.5, 0.5, 0.5, 0.5, 0.5, 0.5, 0.5, 0.5, 0.5, 0.5, 0.5, 0.5, 0.5, 0.5, 0.5, 0.5, 0.5, 0.5, 0.5, 0.5, 0.5, 0.5, 0.5, 0.5, 0.5, 0.5, 0.5, 0.5, 0.5, 0.5, 0.5, 0.5, 0.5, 0.5, 0.5, 0.5, 0.5, 0.5, 0.5, 0.5, 0.5, 0.5, 0.5, 0.5, 0.5, 0.5, 0.5, 0.5, 0.5, 0.5, 0.5, 0.5, 0.5, 0.5, 0.5, 0.5, 0.5, 0.5, 0.5, 0.5, 0.5, 0.5, 0.5, 0.5, 0.5, 0.5, 0.5, 0.5, 0.5, 0.5, 0.5, 0.5, 0.5, 0.5, 0.5, 0.5, 0.5, 0.5, 0.5, 0.5, 0.5, 0.5, 0.5, 0.5, 0.5, 0.5, 0.5, 0.5, 0.5, 0.5, 0.5, 0.5, 0.5, 0.5, 0.5, 0.5, 0.5, 0.5, 0.5, 0.5, 0.5, 0.5, 0.5, 0.5, 0.5, 0.5, 0.5, 0.5, 0.5, 0.5, 0.5, 0.5, 0.5, 0.5, 0.5, 0.5, 0.5, 0.5, 0.5, 0.5, 0.5, 0.5, 0.5, 0.5, 0.5, 0.5, 0.5, 0.5, 0.5, 0.5, 0.5, 0.5, 0.5, 0.5, 0.5, 0.5, 0.5, 0.5, 0.5, 0.5, 0.5, 0.5, 0.5, 0.5, 0.5, 0.5, 0.5, 0.5, 0.5, 0.5, 0.5, 0.5, 0.5, 0.5, 0.5, 0.5, 0.5, 0.5, 0.5, 0.5, 0.5, 0.5, 0.5, 0.5, 0.5, 0.5, 0.5, 0.5, 0.5, 0.5, 0.5, 0.5, 0.5, 0.5, 0.5, 0.5, 0.5, 0.5, 0.5, 0.5, 0.5, 0.5, 0.5, 0.5, 0.5, 0.5, 0.5, 0.5, 0.5, 0.5, 0.5, 0.5, 0.5, 0.5, 0.5, 0.5, 0.5, 0.5, 0.5, 0.5, 0.5, 0.5, 0.5, 0.5, 0.5, 0.5, 0.5, 0.5, 0.5, 0.5, 0.5, 0.5, 0.5, 0.5, 0.5, 0.5, 0.5, 0.5, 0.5, 0.5, 0.5, 0.5, 0.5, 0.5, 0.5, 0.5, 0.5, 0.5, 0.5, 0.5, 0.5, 0.5, 0.5, 0.5, 0.5, 0.5, 0.5, 0.5, 0.5, 0.5, 0.5, 0.5, 0.5, 0.5, 0.5, 0.5, 0.5, 0.5, 0.5, 0.5, 0.5, 0.5, 0.5, 0.5, 0.5, 0.5, 0.5, 0.5, 0.6058, 0.08286, 0.5967, 0.08895, 0.5479, 0.02952, 0.5696, 0.01505, 0.5765, 0.1267, 0.5765, 0.1377, 0.5, 0.1453, 0.5, 0.1192, 0.6755, 0.1677, 0.6816, 0.1586, 0.7494, 0.1949, 0.7349, 0.2165, 0.616, 0.07866, 0.6058, 0.08286, 0.5696, 0.01505, 0.5937, 0.005081, 0.6677, 0.1755, 0.6755, 0.1677, 0.7349, 0.2165, 0.7165, 0.2349, 0.6267, 0.07652, 0.616, 0.07866, 0.5937, 0.005081, 0.6192, 0.0, 0.6586, 0.1816, 0.6677, 0.1755, 0.7165, 0.2349, 0.6949, 0.2494, 0.6377, 0.07652, 0.6267, 0.07652, 0.6192, 0.0, 0.6453, 0.0, 0.6485, 0.1858, 0.6586, 0.1816, 0.6949, 0.2494, 0.6708, 0.2594, 0.6485, 0.07866, 0.6377, 0.07652, 0.6453, 0.0, 0.6708, 0.005081, 0.6377, 0.1879, 0.6485, 0.1858, 0.6708, 0.2594, 0.6453, 0.2645, 0.6586, 0.08286, 0.6485, 0.07866, 0.6708, 0.005081, 0.6949, 0.01505, 0.6267, 0.1879, 0.6377, 0.1879, 0.6453, 0.2645, 0.6192, 0.2645, 0.6677, 0.08895, 0.6586, 0.08286, 0.6949, 0.01505, 0.7165, 0.02952, 0.616, 0.1858, 0.6267, 0.1879, 0.6192, 0.2645, 0.5937, 0.2594, 0.6755, 0.09671, 0.6677, 0.08895, 0.7165, 0.02952, 0.7349, 0.04794, 0.6058, 0.1816, 0.616, 0.1858, 0.5937, 0.2594, 0.5696, 0.2494, 0.6816, 0.1058, 0.6755, 0.09671, 0.7349, 0.04794, 0.7494, 0.0696, 0.5967, 0.1755, 0.6058, 0.1816, 0.5696, 0.2494, 0.5479, 0.2349, 0.6858, 0.116, 0.6816, 0.1058, 0.7494, 0.0696, 0.7594, 0.09366, 0.5787, 0.116, 0.5765, 0.1267, 0.5, 0.1192, 0.5051, 0.09366, 0.589, 0.1677, 0.5967, 0.1755, 0.5479, 0.2349, 0.5295, 0.2165, 0.6879, 0.1267, 0.6858, 0.116, 0.7594, 0.09366, 0.7645, 0.1192, 0.5829, 0.1058, 0.5787, 0.116, 0.5051, 0.09366, 0.515, 0.0696, 0.5829, 0.1586, 0.589, 0.1677, 0.5295, 0.2165, 0.515, 0.1949, 0.6879, 0.1377, 0.6879, 0.1267, 0.7645, 0.1192, 0.7645, 0.1453, 0.589, 0.09671, 0.5829, 0.1058, 0.515, 0.0696, 0.5295, 0.04794, 0.5787, 0.1485, 0.5829, 0.1586, 0.515, 0.1949, 0.5051, 0.1708, 0.6858, 0.1485, 0.6879, 0.1377, 0.7645, 0.1453, 0.7594, 0.1708, 0.5967, 0.08895, 0.589, 0.09671, 0.5295, 0.04794, 0.5479, 0.02952, 0.5765, 0.1377, 0.5787, 0.1485, 0.5051, 0.1708, 0.5, 0.1453, 0.6816, 0.1586, 0.6858, 0.1485, 0.7594, 0.1708, 0.7494, 0.1949, 0.1229, 0.7886, 0.1328, 0.8126, 0.02845, 0.8684, 0.009607, 0.8229, 0.3771, 0.7886, 0.3822, 0.763, 0.5, 0.7746, 0.4904, 0.8229, 0.3527, 0.6657, 0.3343, 0.6473, 0.4094, 0.5558, 0.4442, 0.5906, 0.1178, 0.763, 0.1229, 0.7886, 0.009607, 0.8229, 0.0, 0.7746, 0.3672, 0.8126, 0.3771, 0.7886, 0.4904, 0.8229, 0.4715, 0.8684, 0.5, 0.5, 0.5, 0.5, 0.5, 0.5, 0.5, 0.5, 0.1178, 0.737, 0.1178, 0.763, 0.0, 0.7746, 0.0, 0.7254, 0.3527, 0.8343, 0.3672, 0.8126, 0.4715, 0.8684, 0.4442, 0.9094, 0.3771, 0.7114, 0.3672, 0.6874, 0.4715, 0.6316, 0.4904, 0.6771, 0.1229, 0.7114, 0.1178, 0.737, 0.0, 0.7254, 0.009607, 0.6771, 0.3343, 0.8527, 0.3527, 0.8343, 0.4442, 0.9094, 0.4094, 0.9442, 0.1328, 0.6874, 0.1229, 0.7114, 0.009607, 0.6771, 0.02845, 0.6316, 0.3126, 0.8672, 0.3343, 0.8527, 0.4094, 0.9442, 0.3684, 0.9715, 0.1473, 0.6657, 0.1328, 0.6874, 0.02845, 0.6316, 0.05581, 0.5906, 0.2886, 0.8771, 0.3126, 0.8672, 0.3684, 0.9715, 0.3229, 0.9904, 0.1657, 0.6473, 0.1473, 0.6657, 0.05581, 0.5906, 0.09063, 0.5558, 0.263, 0.8822, 0.2886, 0.8771, 0.3229, 0.9904, 0.2746, 1.0, 0.1874, 0.6328, 0.1657, 0.6473, 0.09063, 0.5558, 0.1316, 0.5285, 0.237, 0.8822, 0.263, 0.8822, 0.2746, 1.0, 0.2254, 1.0, 0.2114, 0.6229, 0.1874, 0.6328, 0.1316, 0.5285, 0.1771, 0.5096, 0.2114, 0.8771, 0.237, 0.8822, 0.2254, 1.0, 0.1771, 0.9904, 0.237, 0.6178, 0.2114, 0.6229, 0.1771, 0.5096, 0.2254, 0.5, 0.1874, 0.8672, 0.2114, 0.8771, 0.1771, 0.9904, 0.1316, 0.9715, 0.263, 0.6178, 0.237, 0.6178, 0.2254, 0.5, 0.2746, 0.5, 0.1657, 0.8527, 0.1874, 0.8672, 0.1316, 0.9715, 0.09063, 0.9442, 0.2886, 0.6229, 0.263, 0.6178, 0.2746, 0.5, 0.3229, 0.5096, 0.1473, 0.8343, 0.1657, 0.8527, 0.09063, 0.9442, 0.05581, 0.9094, 0.3822, 0.737, 0.3771, 0.7114, 0.4904, 0.6771, 0.5, 0.7254, 0.3126, 0.6328, 0.2886, 0.6229, 0.3229, 0.5096, 0.3684, 0.5285, 0.1328, 0.8126, 0.1473, 0.8343, 0.05581, 0.9094, 0.02845, 0.8684, 0.3822, 0.763, 0.3822, 0.737, 0.5, 0.7254, 0.5, 0.7746, 0.3343, 0.6473, 0.3126, 0.6328, 0.3684, 0.5285, 0.4094, 0.5558, 0.5787, 0.116, 0.5829, 0.1058, 0.589, 0.09671, 0.5967, 0.08895, 0.6058, 0.08286, 0.616, 0.07866, 0.6267, 0.07652, 0.6377, 0.07652, 0.6485, 0.07866, 0.6586, 0.08286, 0.6677, 0.08895, 0.6755, 0.09671, 0.6816, 0.1058, 0.6858, 0.116, 0.6879, 0.1267, 0.6879, 0.1377, 0.6858, 0.1485, 0.6816, 0.1586, 0.6755, 0.1677, 0.6677, 0.1755, 0.6586, 0.1816, 0.6485, 0.1858, 0.6377, 0.1879, 0.6267, 0.1879, 0.616, 0.1858, 0.6058, 0.1816, 0.5967, 0.1755, 0.589, 0.1677, 0.5829, 0.1586, 0.5787, 0.1485, 0.5765, 0.1377, 0.5765, 0.1267, 0.5, 0.5, 0.5, 0.5, 0.5, 0.5, 0.5, 0.5, 0.5, 0.5, 0.5, 0.5, 0.5, 0.5, 0.5, 0.5, 0.5, 0.5, 0.5, 0.5, 0.5, 0.5, 0.5, 0.5, 0.5, 0.5, 0.5, 0.5, 0.5, 0.5, 0.5, 0.5, 0.5, 0.5, 0.5, 0.5, 0.5, 0.5, 0.5, 0.5, 0.5, 0.5, 0.5, 0.5, 0.5, 0.5, 0.5, 0.5, 0.5, 0.5, 0.5, 0.5, 0.5, 0.5, 0.5, 0.5, 0.5, 0.5, 0.5, 0.5, 0.5, 0.5, 0.5, 0.5, 0.5, 0.5, 0.5, 0.5, 0.5, 0.5, 0.5, 0.5, 0.5, 0.5, 0.5, 0.5, 0.5, 0.5, 0.5, 0.5, 0.5, 0.5, 0.5, 0.5, 0.5, 0.5, 0.5, 0.5, 0.5, 0.5, 0.5, 0.5, 0.5, 0.5, 0.5, 0.5, 0.5, 0.5, 0.5, 0.5, 0.5, 0.5, 0.5, 0.5, 0.5, 0.5, 0.5, 0.5, 0.5, 0.5, 0.5, 0.5, 0.5, 0.5, 0.5, 0.5, 0.5, 0.5, 0.5, 0.5, 0.5, 0.5, 0.5, 0.5, 0.5, 0.5, 0.5, 0.5, 0.5, 0.5, 0.5, 0.5, 0.5, 0.5, 0.5, 0.5, 0.5, 0.5, 0.5, 0.5, 0.5, 0.5, 0.5, 0.5, 0.5, 0.5, 0.5, 0.5, 0.5, 0.5, 0.5, 0.5, 0.5, 0.5, 0.5, 0.5, 0.5, 0.5, 0.5, 0.5, 0.5, 0.5, 0.5, 0.5, 0.5, 0.5, 0.5, 0.5, 0.5, 0.5, 0.5, 0.5, 0.5, 0.5, 0.5, 0.5, 0.5, 0.5, 0.5, 0.5, 0.5, 0.5, 0.5, 0.5, 0.5, 0.5, 0.5, 0.5, 0.5, 0.5, 0.5, 0.5, 0.5, 0.5, 0.5, 0.5, 0.5, 0.5, 0.5, 0.5, 0.5, 0.5, 0.5, 0.5, 0.5, 0.5, 0.5, 0.5, 0.5, 0.5, 0.5, 0.5, 0.5, 0.5, 0.5, 0.5, 0.5, 0.5, 0.5, 0.5, 0.5, 0.5, 0.5, 0.5, 0.5, 0.5, 0.5, 0.5, 0.5, 0.5, 0.5, 0.5, 0.5, 0.5, 0.5, 0.5, 0.5, 0.5, 0.5, 0.5, 0.5, 0.5, 0.5, 0.5, 0.5, 0.5, 0.5, 0.5, 0.7511, 0.6467, 0.7251, 0.6467, 0.7135, 0.5289, 0.7627, 0.5289, 0.5, 0.5, 0.5, 0.5, 0.5, 0.5, 0.5, 0.5, 0.5, 0.5, 0.5, 0.5, 0.5, 0.5, 0.5, 0.5, 0.5, 0.5, 0.5, 0.5, 0.5, 0.5, 0.5, 0.5, 0.6642, 0.7612, 0.6642, 0.8067, 0.5821, 0.8067, 0.5821, 0.7612, 0.8466, 0.3809, 0.8466, 0.4157, 0.7645, 0.4157, 0.7645, 0.3809, 0.8466, 0.6071, 0.8466, 0.6526, 0.7645, 0.6526, 0.7645, 0.6071, 0.6642, 0.8067, 0.6642, 0.8476, 0.5821, 0.8476, 0.5821, 0.8067, 0.5821, 0.5289, 0.5821, 0.5699, 0.5, 0.5699, 0.5, 0.5289, 0.8466, 0.6526, 0.8466, 0.6935, 0.7645, 0.6935, 0.7645, 0.6526, 0.5821, 0.5699, 0.5821, 0.6154, 0.5, 0.6154, 0.5, 0.5699, 0.8466, 0.6935, 0.8466, 0.7283, 0.7645, 0.7283, 0.7645, 0.6935, 0.5821, 0.6154, 0.5821, 0.6637, 0.5, 0.6637, 0.5, 0.6154, 0.8466, 0.7283, 0.8466, 0.7557, 0.7645, 0.7557, 0.7645, 0.7283, 0.5821, 0.6637, 0.5821, 0.7129, 0.5, 0.7129, 0.5, 0.6637, 0.8466, 0.0, 0.8466, 0.02736, 0.7645, 0.02736, 0.7645, 0.0, 0.5821, 0.7129, 0.5821, 0.7612, 0.5, 0.7612, 0.5, 0.7129, 0.8466, 0.02736, 0.8466, 0.06218, 0.7645, 0.06218, 0.7645, 0.02736, 0.5821, 0.7612, 0.5821, 0.8067, 0.5, 0.8067, 0.5, 0.7612, 0.8466, 0.06218, 0.8466, 0.1031, 0.7645, 0.1031, 0.7645, 0.06218, 0.5821, 0.8067, 0.5821, 0.8476, 0.5, 0.8476, 0.5, 0.8067, 0.8466, 0.1031, 0.8466, 0.1486, 0.7645, 0.1486, 0.7645, 0.1031, 0.6642, 0.5289, 0.6642, 0.5699, 0.5821, 0.5699, 0.5821, 0.5289, 0.8466, 0.1486, 0.8466, 0.1969, 0.7645, 0.1969, 0.7645, 0.1486, 0.6642, 0.5699, 0.6642, 0.6154, 0.5821, 0.6154, 0.5821, 0.5699, 0.8466, 0.1969, 0.8466, 0.2462, 0.7645, 0.2462, 0.7645, 0.1969, 0.8466, 0.4157, 0.8466, 0.4612, 0.7645, 0.4612, 0.7645, 0.4157, 0.6642, 0.6154, 0.6642, 0.6637, 0.5821, 0.6637, 0.5821, 0.6154, 0.8466, 0.2462, 0.8466, 0.2945, 0.7645, 0.2945, 0.7645, 0.2462, 0.8466, 0.4612, 0.8466, 0.5095, 0.7645, 0.5095, 0.7645, 0.4612, 0.6642, 0.6637, 0.6642, 0.7129, 0.5821, 0.7129, 0.5821, 0.6637, 0.8466, 0.2945, 0.8466, 0.34, 0.7645, 0.34, 0.7645, 0.2945, 0.8466, 0.5095, 0.8466, 0.5588, 0.7645, 0.5588, 0.7645, 0.5095, 0.6642, 0.7129, 0.6642, 0.7612, 0.5821, 0.7612, 0.5821, 0.7129, 0.8466, 0.34, 0.8466, 0.3809, 0.7645, 0.3809, 0.7645, 0.34, 0.8466, 0.5588, 0.8466, 0.6071, 0.7645, 0.6071, 0.7645, 0.5588])
me_circle.update()

# ---- objects
ob_circle = bpy.data.objects.new('Circle', me_circle)

# ---- transforms, parenting, visibility, modifiers, constraints
ob_circle.location = (0.0, 0.0, 0.0)

# ---- collection membership
col_collection.objects.link(ob_circle)

# ---- scene / render settings (as saved in the file)
scene.frame_start = 1; scene.frame_end = 250; scene.frame_set(1)
scene.render.engine = 'BLENDER_EEVEE_NEXT'
scene.cycles.sampling_pattern = 'TABULATED_SOBOL'
scene.cycles.use_light_tree = False
scene.view_settings.view_transform = 'Filmic'
bpy.context.view_layer.update()

# ---- added for rendering (the .blend has no active camera and no usable light): camera, sun
cam_auto = bpy.data.cameras.new('AutoCamera')
cam_auto.lens = 50.0
cam_auto.sensor_width = 36.0
cam_auto.clip_end = 1000.0
ob_auto_camera = bpy.data.objects.new('AutoCamera', cam_auto)
scene.collection.objects.link(ob_auto_camera)
ob_auto_camera.location = (11.8211, -14.1853, 10.1902)
ob_auto_camera.rotation_euler = (1.09748, -7.21219e-08, 0.694738)
scene.camera = ob_auto_camera
light_auto_sun = bpy.data.lights.new('AutoSun', 'SUN')
light_auto_sun.energy = 3.0
light_auto_sun.angle = 0.0523599
ob_auto_sun = bpy.data.objects.new('AutoSun', light_auto_sun)
scene.collection.objects.link(ob_auto_sun)
ob_auto_sun.rotation_euler = (0.872665, 0.174533, 0.523599)
bpy.context.view_layer.update()
